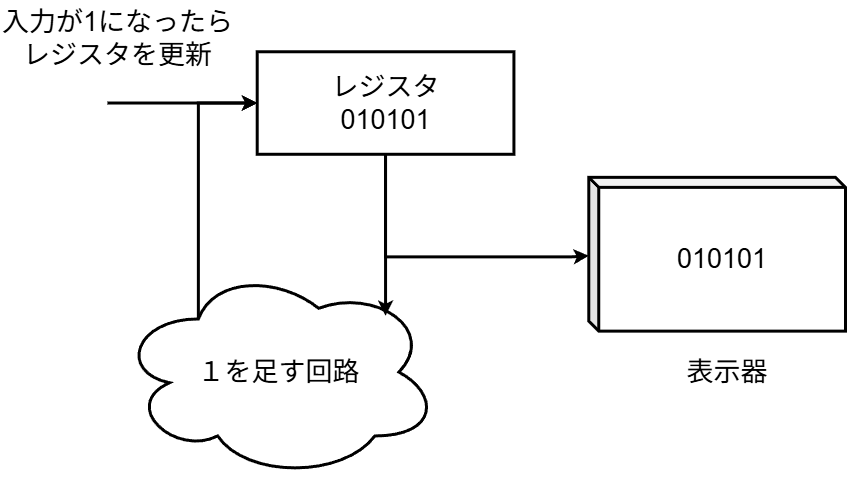

The diagram above was exported from draw.io. Its source (the exported page's mxGraphModel, read from the mxfile embedded in the PNG):
<mxGraphModel dx="555" dy="0" grid="0" gridSize="10" guides="0" tooltips="1" connect="0" arrows="0" fold="1" page="1" pageScale="1" pageWidth="850" pageHeight="1100" math="0" shadow="0">
  <root>
    <mxCell id="0" />
    <mxCell id="1" parent="0" />
    <mxCell id="11" value="" style="group;strokeWidth=3;fontSize=27;" vertex="1" connectable="0" parent="1">
      <mxGeometry x="884" y="1132" width="845" height="478" as="geometry" />
    </mxCell>
    <mxCell id="2" value="&lt;font&gt;010101&lt;/font&gt;" style="shape=cube;whiteSpace=wrap;html=1;boundedLbl=1;backgroundOutline=1;darkOpacity=0.05;darkOpacity2=0.1;size=10;strokeWidth=3;fontSize=27;" vertex="1" parent="11">
      <mxGeometry x="588.2911392405064" y="176.84718498659518" width="256.7088607594937" height="153.78016085790884" as="geometry" />
    </mxCell>
    <mxCell id="3" value="表示器" style="text;html=1;align=center;verticalAlign=middle;whiteSpace=wrap;rounded=0;strokeWidth=3;fontSize=27;" vertex="1" parent="11">
      <mxGeometry x="663.1645569620255" y="333.1903485254692" width="128.35443037974684" height="76.89008042895442" as="geometry" />
    </mxCell>
    <mxCell id="4" value="&lt;div&gt;レジスタ&lt;/div&gt;&lt;div&gt;010101&lt;br&gt;&lt;/div&gt;" style="rounded=0;whiteSpace=wrap;html=1;strokeWidth=3;fontSize=27;" vertex="1" parent="11">
      <mxGeometry x="256.7088607594937" y="51.260053619302944" width="256.7088607594937" height="102.52010723860589" as="geometry" />
    </mxCell>
    <mxCell id="5" style="edgeStyle=orthogonalEdgeStyle;rounded=0;orthogonalLoop=1;jettySize=auto;html=1;entryX=0;entryY=0.5;entryDx=0;entryDy=0;exitX=0.25;exitY=0.25;exitDx=0;exitDy=0;exitPerimeter=0;strokeWidth=3;fontSize=27;" edge="1" parent="11" source="6" target="4">
      <mxGeometry relative="1" as="geometry" />
    </mxCell>
    <mxCell id="6" value="１を足す回路" style="ellipse;shape=cloud;whiteSpace=wrap;html=1;strokeWidth=3;fontSize=27;" vertex="1" parent="11">
      <mxGeometry x="117.65822784810128" y="265.27077747989273" width="320.8860759493672" height="212.72922252010721" as="geometry" />
    </mxCell>
    <mxCell id="7" value="" style="endArrow=classic;html=1;rounded=0;exitX=0.5;exitY=1;exitDx=0;exitDy=0;strokeWidth=3;fontSize=27;" edge="1" parent="11" source="4">
      <mxGeometry width="50" height="50" relative="1" as="geometry">
        <mxPoint x="385.0632911392405" y="135.8391420911528" as="sourcePoint" />
        <mxPoint x="385.0632911392405" y="315.24932975871315" as="targetPoint" />
      </mxGeometry>
    </mxCell>
    <mxCell id="8" style="edgeStyle=orthogonalEdgeStyle;rounded=0;orthogonalLoop=1;jettySize=auto;html=1;entryX=0;entryY=0.51;entryDx=0;entryDy=0;entryPerimeter=0;strokeWidth=3;fontSize=27;" edge="1" parent="11" source="4" target="2">
      <mxGeometry relative="1" as="geometry">
        <Array as="points">
          <mxPoint x="385.0632911392405" y="256.30026809651474" />
          <mxPoint x="571.1772151898736" y="256.30026809651474" />
        </Array>
      </mxGeometry>
    </mxCell>
    <mxCell id="9" value="" style="endArrow=classic;html=1;rounded=0;entryX=0;entryY=0.5;entryDx=0;entryDy=0;strokeWidth=3;fontSize=27;" edge="1" parent="11" target="4">
      <mxGeometry width="50" height="50" relative="1" as="geometry">
        <mxPoint x="106.96202531645571" y="102.52010723860589" as="sourcePoint" />
        <mxPoint x="705.9493670886076" y="-25.630026809651472" as="targetPoint" />
      </mxGeometry>
    </mxCell>
    <mxCell id="10" value="入力が1になったらレジスタを更新" style="text;html=1;align=center;verticalAlign=middle;whiteSpace=wrap;rounded=0;strokeWidth=3;fontSize=27;" vertex="1" parent="11">
      <mxGeometry width="235.31645569620255" height="76.89008042895442" as="geometry" />
    </mxCell>
  </root>
</mxGraphModel>